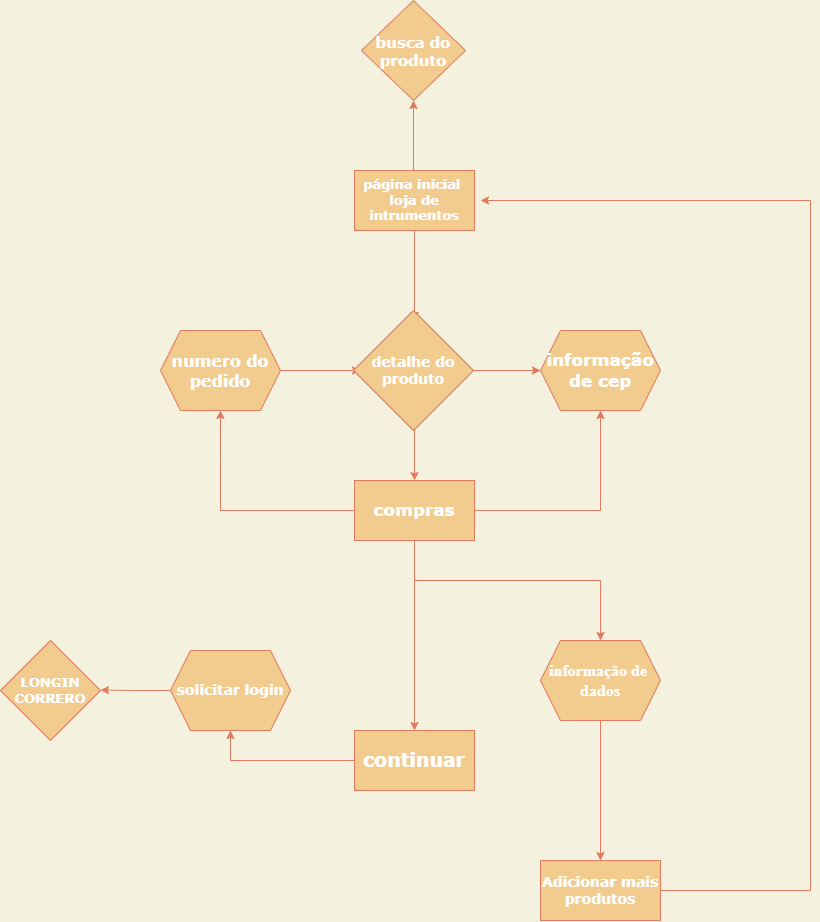

The diagram above was exported from draw.io. Its source (the exported page's mxGraphModel, read from the mxfile embedded in the PNG):
<mxGraphModel dx="2030" dy="1134" grid="1" gridSize="10" guides="1" tooltips="1" connect="1" arrows="1" fold="1" page="0" pageScale="1" pageWidth="827" pageHeight="1169" background="#F4F1DE" math="0" shadow="0">
  <root>
    <mxCell id="0" />
    <mxCell id="1" parent="0" />
    <mxCell id="_ML9h6ZvtnYjXZM63sYR-3" value="" style="edgeStyle=orthogonalEdgeStyle;rounded=0;orthogonalLoop=1;jettySize=auto;html=1;fillColor=#F2CC8F;strokeColor=#E07A5F;labelBackgroundColor=#F4F1DE;fontColor=#393C56;" edge="1" parent="1">
      <mxGeometry relative="1" as="geometry">
        <mxPoint x="413" y="360" as="sourcePoint" />
        <mxPoint x="413" y="280" as="targetPoint" />
      </mxGeometry>
    </mxCell>
    <mxCell id="_ML9h6ZvtnYjXZM63sYR-4" style="edgeStyle=orthogonalEdgeStyle;rounded=0;orthogonalLoop=1;jettySize=auto;html=1;labelBackgroundColor=#F4F1DE;strokeColor=#E07A5F;fontColor=#393C56;" edge="1" parent="1">
      <mxGeometry relative="1" as="geometry">
        <mxPoint x="414" y="500" as="targetPoint" />
        <mxPoint x="414" y="420" as="sourcePoint" />
      </mxGeometry>
    </mxCell>
    <mxCell id="_ML9h6ZvtnYjXZM63sYR-17" value="" style="edgeStyle=orthogonalEdgeStyle;rounded=0;orthogonalLoop=1;jettySize=auto;html=1;fillColor=#F2CC8F;strokeColor=#E07A5F;labelBackgroundColor=#F4F1DE;fontColor=#393C56;" edge="1" parent="1" source="_ML9h6ZvtnYjXZM63sYR-6">
      <mxGeometry relative="1" as="geometry">
        <mxPoint x="414" y="499.9999999999998" as="targetPoint" />
      </mxGeometry>
    </mxCell>
    <mxCell id="_ML9h6ZvtnYjXZM63sYR-6" value="&lt;b style=&quot;font-size: 13px;&quot;&gt;&lt;font style=&quot;font-size: 13px;&quot; face=&quot;Verdana&quot;&gt;página inicial&amp;nbsp;&lt;br&gt;loja de intrumentos&lt;/font&gt;&lt;/b&gt;" style="rounded=0;whiteSpace=wrap;html=1;strokeColor=#E07A5F;fillColor=#F2CC8F;fontColor=#FFFFFF;" vertex="1" parent="1">
      <mxGeometry x="354" y="350" width="120" height="60" as="geometry" />
    </mxCell>
    <mxCell id="_ML9h6ZvtnYjXZM63sYR-14" style="edgeStyle=orthogonalEdgeStyle;rounded=0;orthogonalLoop=1;jettySize=auto;html=1;entryX=0.5;entryY=0;entryDx=0;entryDy=0;fillColor=#F2CC8F;strokeColor=#E07A5F;labelBackgroundColor=#F4F1DE;fontColor=#393C56;" edge="1" parent="1" target="_ML9h6ZvtnYjXZM63sYR-13">
      <mxGeometry relative="1" as="geometry">
        <mxPoint x="414" y="599.9999999999998" as="sourcePoint" />
      </mxGeometry>
    </mxCell>
    <mxCell id="_ML9h6ZvtnYjXZM63sYR-15" style="edgeStyle=orthogonalEdgeStyle;rounded=0;orthogonalLoop=1;jettySize=auto;html=1;entryX=0;entryY=0.5;entryDx=0;entryDy=0;fillColor=#F2CC8F;strokeColor=#E07A5F;labelBackgroundColor=#F4F1DE;fontColor=#393C56;" edge="1" parent="1">
      <mxGeometry relative="1" as="geometry">
        <mxPoint x="467" y="549.9999999999998" as="sourcePoint" />
        <mxPoint x="540" y="550" as="targetPoint" />
      </mxGeometry>
    </mxCell>
    <mxCell id="_ML9h6ZvtnYjXZM63sYR-9" value="busca do produto" style="rhombus;whiteSpace=wrap;html=1;strokeColor=#E07A5F;fillColor=#F2CC8F;fontColor=#FFFFFF;fontStyle=1;fontFamily=Verdana;fontSize=15;" vertex="1" parent="1">
      <mxGeometry x="361" y="180" width="104" height="100" as="geometry" />
    </mxCell>
    <mxCell id="_ML9h6ZvtnYjXZM63sYR-18" style="edgeStyle=orthogonalEdgeStyle;rounded=0;orthogonalLoop=1;jettySize=auto;html=1;entryX=0.5;entryY=1;entryDx=0;entryDy=0;fillColor=#F2CC8F;strokeColor=#E07A5F;labelBackgroundColor=#F4F1DE;fontColor=#393C56;" edge="1" parent="1" source="_ML9h6ZvtnYjXZM63sYR-13">
      <mxGeometry relative="1" as="geometry">
        <mxPoint x="600" y="590" as="targetPoint" />
      </mxGeometry>
    </mxCell>
    <mxCell id="_ML9h6ZvtnYjXZM63sYR-24" style="edgeStyle=orthogonalEdgeStyle;rounded=0;orthogonalLoop=1;jettySize=auto;html=1;fillColor=#F2CC8F;strokeColor=#E07A5F;labelBackgroundColor=#F4F1DE;fontColor=#393C56;" edge="1" parent="1" source="_ML9h6ZvtnYjXZM63sYR-13">
      <mxGeometry relative="1" as="geometry">
        <mxPoint x="600" y="820" as="targetPoint" />
        <Array as="points">
          <mxPoint x="414" y="760" />
          <mxPoint x="600" y="760" />
        </Array>
      </mxGeometry>
    </mxCell>
    <mxCell id="_ML9h6ZvtnYjXZM63sYR-31" style="edgeStyle=orthogonalEdgeStyle;rounded=0;orthogonalLoop=1;jettySize=auto;html=1;exitX=0.5;exitY=1;exitDx=0;exitDy=0;fillColor=#F2CC8F;strokeColor=#E07A5F;labelBackgroundColor=#F4F1DE;fontColor=#393C56;" edge="1" parent="1" source="_ML9h6ZvtnYjXZM63sYR-13">
      <mxGeometry relative="1" as="geometry">
        <mxPoint x="414" y="910" as="targetPoint" />
      </mxGeometry>
    </mxCell>
    <mxCell id="_ML9h6ZvtnYjXZM63sYR-34" style="edgeStyle=orthogonalEdgeStyle;rounded=0;orthogonalLoop=1;jettySize=auto;html=1;fillColor=#F2CC8F;strokeColor=#E07A5F;labelBackgroundColor=#F4F1DE;fontColor=#393C56;" edge="1" parent="1" source="_ML9h6ZvtnYjXZM63sYR-13" target="_ML9h6ZvtnYjXZM63sYR-35">
      <mxGeometry relative="1" as="geometry">
        <mxPoint x="220" y="600" as="targetPoint" />
        <Array as="points">
          <mxPoint x="220" y="690" />
          <mxPoint x="220" y="640" />
        </Array>
      </mxGeometry>
    </mxCell>
    <mxCell id="_ML9h6ZvtnYjXZM63sYR-13" value="&lt;b&gt;&lt;font style=&quot;font-size: 17px;&quot; face=&quot;Verdana&quot;&gt;compras&lt;/font&gt;&lt;/b&gt;" style="rounded=0;whiteSpace=wrap;html=1;strokeColor=#E07A5F;fillColor=#F2CC8F;fontColor=#FFFFFF;" vertex="1" parent="1">
      <mxGeometry x="354" y="660" width="120" height="60" as="geometry" />
    </mxCell>
    <mxCell id="_ML9h6ZvtnYjXZM63sYR-20" value="&lt;font face=&quot;Verdana&quot; style=&quot;font-size: 17px;&quot;&gt;&lt;b&gt;informação de cep&lt;/b&gt;&lt;/font&gt;" style="shape=hexagon;perimeter=hexagonPerimeter2;whiteSpace=wrap;html=1;fixedSize=1;strokeColor=#E07A5F;fillColor=#F2CC8F;fontColor=#FFFFFF;" vertex="1" parent="1">
      <mxGeometry x="540" y="510" width="120" height="80" as="geometry" />
    </mxCell>
    <mxCell id="_ML9h6ZvtnYjXZM63sYR-51" style="edgeStyle=orthogonalEdgeStyle;rounded=0;orthogonalLoop=1;jettySize=auto;html=1;fontFamily=Verdana;fontSize=13;fontColor=#FFFFFF;strokeColor=#E07A5F;fillColor=#F2CC8F;" edge="1" parent="1" source="_ML9h6ZvtnYjXZM63sYR-25" target="_ML9h6ZvtnYjXZM63sYR-52">
      <mxGeometry relative="1" as="geometry">
        <mxPoint x="600" y="1070" as="targetPoint" />
      </mxGeometry>
    </mxCell>
    <mxCell id="_ML9h6ZvtnYjXZM63sYR-25" value="informação de&amp;nbsp; dados" style="shape=hexagon;perimeter=hexagonPerimeter2;whiteSpace=wrap;html=1;fixedSize=1;strokeColor=#E07A5F;fillColor=#F2CC8F;fontStyle=1;fontSize=16;fontFamily=Times New Roman;fontColor=#FFFFFF;" vertex="1" parent="1">
      <mxGeometry x="540" y="820" width="120" height="80" as="geometry" />
    </mxCell>
    <mxCell id="_ML9h6ZvtnYjXZM63sYR-47" style="edgeStyle=orthogonalEdgeStyle;rounded=0;orthogonalLoop=1;jettySize=auto;html=1;entryX=0.5;entryY=1;entryDx=0;entryDy=0;fontColor=#FFFFFF;strokeColor=#E07A5F;fillColor=#F2CC8F;" edge="1" parent="1" source="_ML9h6ZvtnYjXZM63sYR-32" target="_ML9h6ZvtnYjXZM63sYR-33">
      <mxGeometry relative="1" as="geometry" />
    </mxCell>
    <mxCell id="_ML9h6ZvtnYjXZM63sYR-32" value="&lt;font face=&quot;Verdana&quot; style=&quot;font-size: 19px;&quot;&gt;&lt;b&gt;continuar&lt;/b&gt;&lt;/font&gt;" style="rounded=0;whiteSpace=wrap;html=1;strokeColor=#E07A5F;fillColor=#F2CC8F;fontColor=#FFFFFF;" vertex="1" parent="1">
      <mxGeometry x="354" y="910" width="120" height="60" as="geometry" />
    </mxCell>
    <mxCell id="_ML9h6ZvtnYjXZM63sYR-48" style="edgeStyle=orthogonalEdgeStyle;rounded=0;orthogonalLoop=1;jettySize=auto;html=1;exitX=0;exitY=0.5;exitDx=0;exitDy=0;fontColor=#FFFFFF;strokeColor=#E07A5F;fillColor=#F2CC8F;" edge="1" parent="1" source="_ML9h6ZvtnYjXZM63sYR-33">
      <mxGeometry relative="1" as="geometry">
        <mxPoint x="100" y="869.5294117647059" as="targetPoint" />
      </mxGeometry>
    </mxCell>
    <mxCell id="_ML9h6ZvtnYjXZM63sYR-33" value="&lt;b&gt;&lt;font color=&quot;#ffffff&quot; style=&quot;font-size: 14px;&quot; face=&quot;Verdana&quot;&gt;solicitar login&lt;/font&gt;&lt;/b&gt;" style="shape=hexagon;perimeter=hexagonPerimeter2;whiteSpace=wrap;html=1;fixedSize=1;strokeColor=#E07A5F;fillColor=#F2CC8F;fontColor=#393C56;" vertex="1" parent="1">
      <mxGeometry x="170" y="830" width="120" height="80" as="geometry" />
    </mxCell>
    <mxCell id="_ML9h6ZvtnYjXZM63sYR-36" style="edgeStyle=orthogonalEdgeStyle;rounded=0;orthogonalLoop=1;jettySize=auto;html=1;exitX=1;exitY=0.5;exitDx=0;exitDy=0;fillColor=#F2CC8F;strokeColor=#E07A5F;labelBackgroundColor=#F4F1DE;fontColor=#393C56;" edge="1" parent="1" source="_ML9h6ZvtnYjXZM63sYR-35">
      <mxGeometry relative="1" as="geometry">
        <mxPoint x="360" y="550" as="targetPoint" />
      </mxGeometry>
    </mxCell>
    <mxCell id="_ML9h6ZvtnYjXZM63sYR-35" value="&lt;b&gt;&lt;font style=&quot;font-size: 16px;&quot; face=&quot;Verdana&quot;&gt;numero do pedido&lt;/font&gt;&lt;/b&gt;" style="shape=hexagon;perimeter=hexagonPerimeter2;whiteSpace=wrap;html=1;fixedSize=1;strokeColor=#E07A5F;fillColor=#F2CC8F;fontColor=#FFFFFF;" vertex="1" parent="1">
      <mxGeometry x="160" y="510" width="120" height="80" as="geometry" />
    </mxCell>
    <mxCell id="_ML9h6ZvtnYjXZM63sYR-45" value="&lt;b&gt;&lt;font style=&quot;font-size: 14px;&quot;&gt;detalhe do produto&lt;/font&gt;&lt;/b&gt;" style="rhombus;whiteSpace=wrap;html=1;fontFamily=Verdana;fontSize=11;fontColor=#FFFFFF;strokeColor=#E07A5F;fillColor=#F2CC8F;" vertex="1" parent="1">
      <mxGeometry x="353" y="490" width="120" height="120" as="geometry" />
    </mxCell>
    <mxCell id="_ML9h6ZvtnYjXZM63sYR-49" value="&lt;font size=&quot;1&quot; style=&quot;&quot; face=&quot;Verdana&quot;&gt;&lt;b style=&quot;font-size: 13px;&quot;&gt;LONGIN CORRERO&lt;/b&gt;&lt;/font&gt;" style="rhombus;whiteSpace=wrap;html=1;fontColor=#FFFFFF;strokeColor=#E07A5F;fillColor=#F2CC8F;" vertex="1" parent="1">
      <mxGeometry y="820" width="100" height="100" as="geometry" />
    </mxCell>
    <mxCell id="_ML9h6ZvtnYjXZM63sYR-53" style="edgeStyle=orthogonalEdgeStyle;rounded=0;orthogonalLoop=1;jettySize=auto;html=1;fontFamily=Verdana;fontSize=14;fontColor=#FFFFFF;strokeColor=#E07A5F;fillColor=#F2CC8F;" edge="1" parent="1" source="_ML9h6ZvtnYjXZM63sYR-52">
      <mxGeometry relative="1" as="geometry">
        <mxPoint x="480" y="380" as="targetPoint" />
        <Array as="points">
          <mxPoint x="810" y="1070" />
          <mxPoint x="810" y="380" />
        </Array>
      </mxGeometry>
    </mxCell>
    <mxCell id="_ML9h6ZvtnYjXZM63sYR-52" value="&lt;font style=&quot;font-size: 14px;&quot;&gt;&lt;b&gt;Adicionar mais produtos&lt;/b&gt;&lt;/font&gt;" style="rounded=0;whiteSpace=wrap;html=1;fontFamily=Verdana;fontSize=13;fontColor=#FFFFFF;strokeColor=#E07A5F;fillColor=#F2CC8F;" vertex="1" parent="1">
      <mxGeometry x="540" y="1040" width="120" height="60" as="geometry" />
    </mxCell>
  </root>
</mxGraphModel>